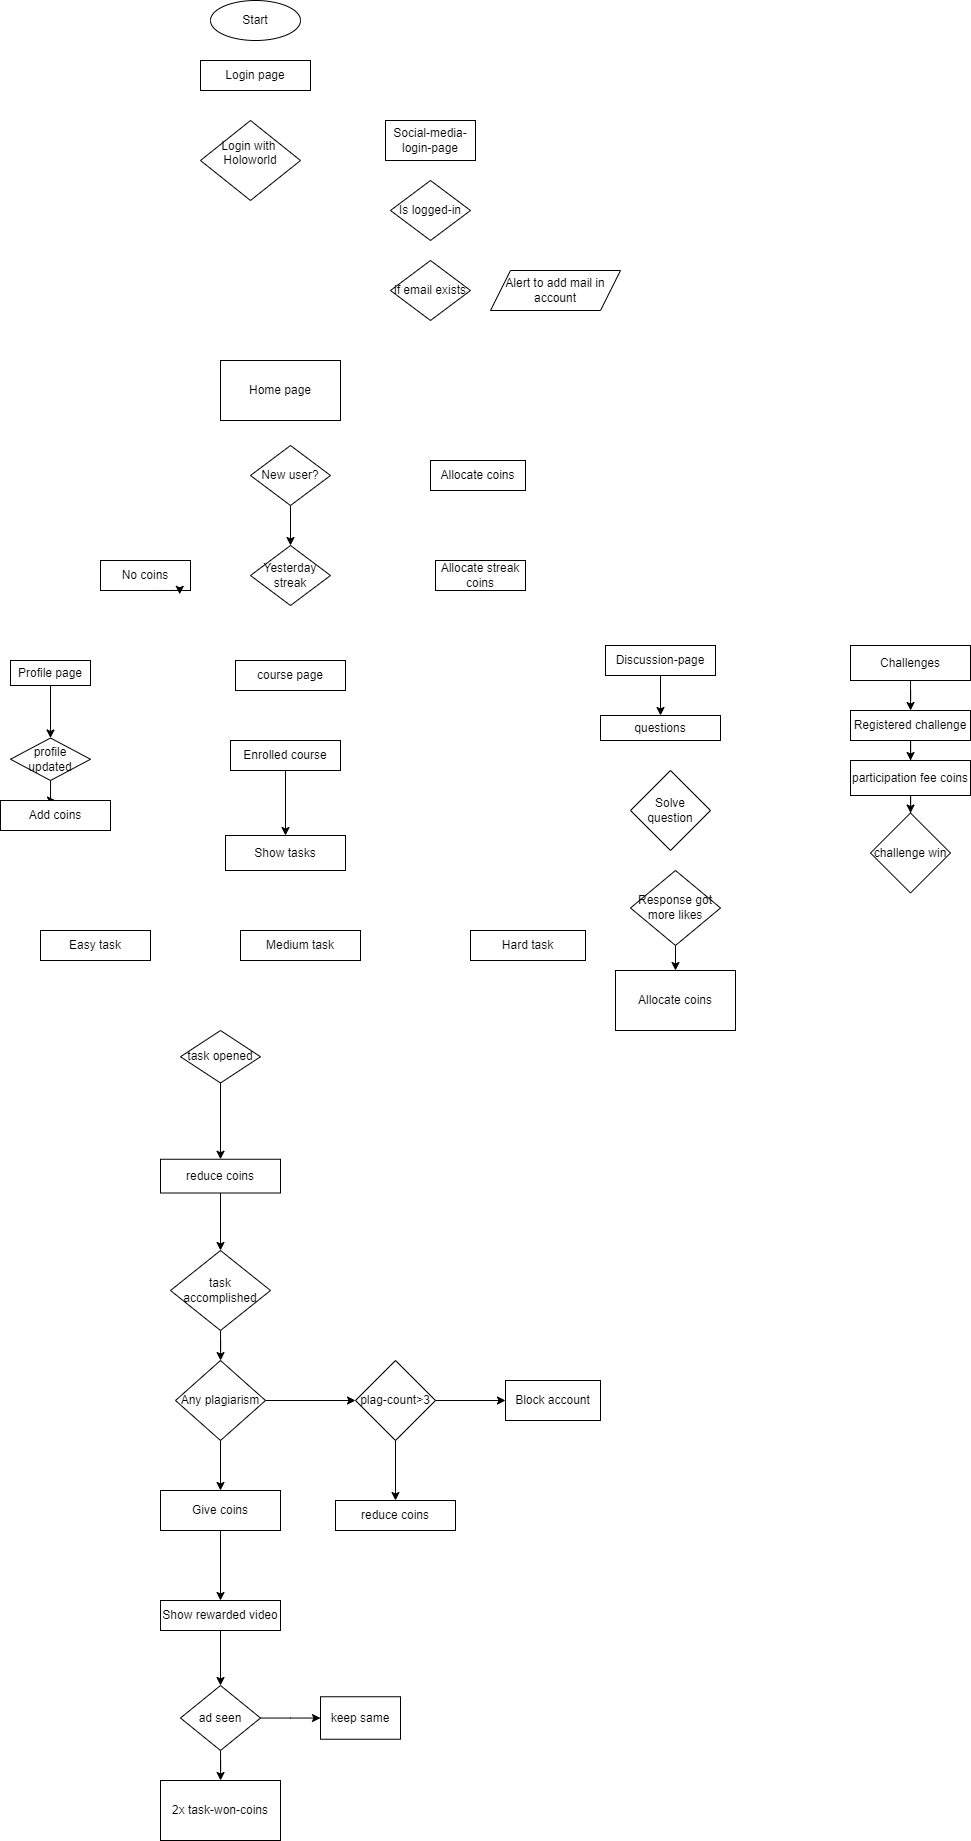

The diagram above was exported from draw.io. Its source (the exported page's mxGraphModel, read from the mxfile embedded in the PNG):
<mxGraphModel dx="1093" dy="567" grid="1" gridSize="10" guides="1" tooltips="1" connect="1" arrows="1" fold="1" page="1" pageScale="1" pageWidth="2339" pageHeight="3300" math="0" shadow="0">
  <root>
    <mxCell id="WIyWlLk6GJQsqaUBKTNV-0" />
    <mxCell id="WIyWlLk6GJQsqaUBKTNV-1" parent="WIyWlLk6GJQsqaUBKTNV-0" />
    <mxCell id="ohVUKbjyotJQ0WU7mqoG-0" value="Start&lt;br&gt;" style="ellipse;whiteSpace=wrap;html=1;" vertex="1" parent="WIyWlLk6GJQsqaUBKTNV-1">
      <mxGeometry x="340" y="10" width="90" height="40" as="geometry" />
    </mxCell>
    <mxCell id="ohVUKbjyotJQ0WU7mqoG-1" value="Login page&lt;br&gt;" style="rounded=0;whiteSpace=wrap;html=1;" vertex="1" parent="WIyWlLk6GJQsqaUBKTNV-1">
      <mxGeometry x="330" y="70" width="110" height="30" as="geometry" />
    </mxCell>
    <mxCell id="ohVUKbjyotJQ0WU7mqoG-3" value="&lt;div style=&quot;&quot;&gt;&lt;span style=&quot;background-color: initial;&quot;&gt;Login with&amp;nbsp;&lt;/span&gt;&lt;/div&gt;&lt;div style=&quot;&quot;&gt;&lt;span style=&quot;background-color: initial;&quot;&gt;Holoworld&lt;/span&gt;&lt;/div&gt;&lt;div style=&quot;&quot;&gt;&lt;br&gt;&lt;/div&gt;" style="rhombus;whiteSpace=wrap;html=1;align=center;" vertex="1" parent="WIyWlLk6GJQsqaUBKTNV-1">
      <mxGeometry x="330" y="130" width="100" height="80" as="geometry" />
    </mxCell>
    <mxCell id="ohVUKbjyotJQ0WU7mqoG-5" value="Social-media-login-page" style="rounded=0;whiteSpace=wrap;html=1;" vertex="1" parent="WIyWlLk6GJQsqaUBKTNV-1">
      <mxGeometry x="515" y="130" width="90" height="40" as="geometry" />
    </mxCell>
    <mxCell id="ohVUKbjyotJQ0WU7mqoG-6" value="Is logged-in&lt;br&gt;" style="rhombus;whiteSpace=wrap;html=1;" vertex="1" parent="WIyWlLk6GJQsqaUBKTNV-1">
      <mxGeometry x="520" y="190" width="80" height="60" as="geometry" />
    </mxCell>
    <mxCell id="ohVUKbjyotJQ0WU7mqoG-7" value="if email exists" style="rhombus;whiteSpace=wrap;html=1;" vertex="1" parent="WIyWlLk6GJQsqaUBKTNV-1">
      <mxGeometry x="520" y="270" width="80" height="60" as="geometry" />
    </mxCell>
    <mxCell id="ohVUKbjyotJQ0WU7mqoG-9" value="Alert to add mail in account" style="shape=parallelogram;perimeter=parallelogramPerimeter;whiteSpace=wrap;html=1;fixedSize=1;" vertex="1" parent="WIyWlLk6GJQsqaUBKTNV-1">
      <mxGeometry x="620" y="280" width="130" height="40" as="geometry" />
    </mxCell>
    <mxCell id="ohVUKbjyotJQ0WU7mqoG-10" value="Home page&lt;br&gt;" style="rounded=0;whiteSpace=wrap;html=1;" vertex="1" parent="WIyWlLk6GJQsqaUBKTNV-1">
      <mxGeometry x="350" y="370" width="120" height="60" as="geometry" />
    </mxCell>
    <mxCell id="ohVUKbjyotJQ0WU7mqoG-21" value="" style="edgeStyle=orthogonalEdgeStyle;rounded=0;orthogonalLoop=1;jettySize=auto;html=1;" edge="1" parent="WIyWlLk6GJQsqaUBKTNV-1" source="ohVUKbjyotJQ0WU7mqoG-11" target="ohVUKbjyotJQ0WU7mqoG-15">
      <mxGeometry relative="1" as="geometry" />
    </mxCell>
    <mxCell id="ohVUKbjyotJQ0WU7mqoG-11" value="New user?&lt;br&gt;" style="rhombus;whiteSpace=wrap;html=1;" vertex="1" parent="WIyWlLk6GJQsqaUBKTNV-1">
      <mxGeometry x="380" y="455" width="80" height="60" as="geometry" />
    </mxCell>
    <mxCell id="ohVUKbjyotJQ0WU7mqoG-12" value="Allocate coins" style="rounded=0;whiteSpace=wrap;html=1;" vertex="1" parent="WIyWlLk6GJQsqaUBKTNV-1">
      <mxGeometry x="560" y="470" width="95" height="30" as="geometry" />
    </mxCell>
    <mxCell id="ohVUKbjyotJQ0WU7mqoG-14" value="Allocate streak coins" style="rounded=0;whiteSpace=wrap;html=1;" vertex="1" parent="WIyWlLk6GJQsqaUBKTNV-1">
      <mxGeometry x="565" y="570" width="90" height="30" as="geometry" />
    </mxCell>
    <mxCell id="ohVUKbjyotJQ0WU7mqoG-15" value="Yesterday&lt;br&gt;streak" style="rhombus;whiteSpace=wrap;html=1;" vertex="1" parent="WIyWlLk6GJQsqaUBKTNV-1">
      <mxGeometry x="380" y="555" width="80" height="60" as="geometry" />
    </mxCell>
    <mxCell id="ohVUKbjyotJQ0WU7mqoG-16" value="No coins&lt;br&gt;" style="rounded=0;whiteSpace=wrap;html=1;" vertex="1" parent="WIyWlLk6GJQsqaUBKTNV-1">
      <mxGeometry x="230" y="570" width="90" height="30" as="geometry" />
    </mxCell>
    <mxCell id="ohVUKbjyotJQ0WU7mqoG-17" value="course page" style="rounded=0;whiteSpace=wrap;html=1;" vertex="1" parent="WIyWlLk6GJQsqaUBKTNV-1">
      <mxGeometry x="365" y="670" width="110" height="30" as="geometry" />
    </mxCell>
    <mxCell id="ohVUKbjyotJQ0WU7mqoG-20" value="" style="edgeStyle=orthogonalEdgeStyle;rounded=0;orthogonalLoop=1;jettySize=auto;html=1;" edge="1" parent="WIyWlLk6GJQsqaUBKTNV-1" source="ohVUKbjyotJQ0WU7mqoG-18" target="ohVUKbjyotJQ0WU7mqoG-19">
      <mxGeometry relative="1" as="geometry" />
    </mxCell>
    <mxCell id="ohVUKbjyotJQ0WU7mqoG-18" value="Enrolled course" style="rounded=0;whiteSpace=wrap;html=1;" vertex="1" parent="WIyWlLk6GJQsqaUBKTNV-1">
      <mxGeometry x="360" y="750" width="110" height="30" as="geometry" />
    </mxCell>
    <mxCell id="ohVUKbjyotJQ0WU7mqoG-19" value="Show tasks" style="whiteSpace=wrap;html=1;rounded=0;" vertex="1" parent="WIyWlLk6GJQsqaUBKTNV-1">
      <mxGeometry x="355" y="845" width="120" height="35" as="geometry" />
    </mxCell>
    <mxCell id="ohVUKbjyotJQ0WU7mqoG-25" value="" style="edgeStyle=orthogonalEdgeStyle;rounded=0;orthogonalLoop=1;jettySize=auto;html=1;" edge="1" parent="WIyWlLk6GJQsqaUBKTNV-1" source="ohVUKbjyotJQ0WU7mqoG-22" target="ohVUKbjyotJQ0WU7mqoG-24">
      <mxGeometry relative="1" as="geometry" />
    </mxCell>
    <mxCell id="ohVUKbjyotJQ0WU7mqoG-22" value="task opened" style="rhombus;whiteSpace=wrap;html=1;rounded=0;" vertex="1" parent="WIyWlLk6GJQsqaUBKTNV-1">
      <mxGeometry x="310" y="1040" width="80" height="52.5" as="geometry" />
    </mxCell>
    <mxCell id="ohVUKbjyotJQ0WU7mqoG-37" value="" style="edgeStyle=orthogonalEdgeStyle;rounded=0;orthogonalLoop=1;jettySize=auto;html=1;" edge="1" parent="WIyWlLk6GJQsqaUBKTNV-1" source="ohVUKbjyotJQ0WU7mqoG-24" target="ohVUKbjyotJQ0WU7mqoG-36">
      <mxGeometry relative="1" as="geometry" />
    </mxCell>
    <mxCell id="ohVUKbjyotJQ0WU7mqoG-24" value="reduce coins" style="whiteSpace=wrap;html=1;rounded=0;" vertex="1" parent="WIyWlLk6GJQsqaUBKTNV-1">
      <mxGeometry x="290" y="1168.75" width="120" height="33.75" as="geometry" />
    </mxCell>
    <mxCell id="ohVUKbjyotJQ0WU7mqoG-33" value="Easy task" style="rounded=0;whiteSpace=wrap;html=1;" vertex="1" parent="WIyWlLk6GJQsqaUBKTNV-1">
      <mxGeometry x="170" y="940" width="110" height="30" as="geometry" />
    </mxCell>
    <mxCell id="ohVUKbjyotJQ0WU7mqoG-34" value="Medium task" style="rounded=0;whiteSpace=wrap;html=1;" vertex="1" parent="WIyWlLk6GJQsqaUBKTNV-1">
      <mxGeometry x="370" y="940" width="120" height="30" as="geometry" />
    </mxCell>
    <mxCell id="ohVUKbjyotJQ0WU7mqoG-35" value="Hard task" style="rounded=0;whiteSpace=wrap;html=1;" vertex="1" parent="WIyWlLk6GJQsqaUBKTNV-1">
      <mxGeometry x="600" y="940" width="115" height="30" as="geometry" />
    </mxCell>
    <mxCell id="ohVUKbjyotJQ0WU7mqoG-39" value="" style="edgeStyle=orthogonalEdgeStyle;rounded=0;orthogonalLoop=1;jettySize=auto;html=1;" edge="1" parent="WIyWlLk6GJQsqaUBKTNV-1" source="ohVUKbjyotJQ0WU7mqoG-36" target="ohVUKbjyotJQ0WU7mqoG-38">
      <mxGeometry relative="1" as="geometry" />
    </mxCell>
    <mxCell id="ohVUKbjyotJQ0WU7mqoG-36" value="task accomplished" style="rhombus;whiteSpace=wrap;html=1;rounded=0;" vertex="1" parent="WIyWlLk6GJQsqaUBKTNV-1">
      <mxGeometry x="300" y="1260" width="100" height="80" as="geometry" />
    </mxCell>
    <mxCell id="ohVUKbjyotJQ0WU7mqoG-41" value="" style="edgeStyle=orthogonalEdgeStyle;rounded=0;orthogonalLoop=1;jettySize=auto;html=1;" edge="1" parent="WIyWlLk6GJQsqaUBKTNV-1" source="ohVUKbjyotJQ0WU7mqoG-38" target="ohVUKbjyotJQ0WU7mqoG-40">
      <mxGeometry relative="1" as="geometry" />
    </mxCell>
    <mxCell id="ohVUKbjyotJQ0WU7mqoG-47" value="" style="edgeStyle=orthogonalEdgeStyle;rounded=0;orthogonalLoop=1;jettySize=auto;html=1;" edge="1" parent="WIyWlLk6GJQsqaUBKTNV-1" source="ohVUKbjyotJQ0WU7mqoG-38" target="ohVUKbjyotJQ0WU7mqoG-46">
      <mxGeometry relative="1" as="geometry" />
    </mxCell>
    <mxCell id="ohVUKbjyotJQ0WU7mqoG-38" value="Any plagiarism" style="rhombus;whiteSpace=wrap;html=1;rounded=0;" vertex="1" parent="WIyWlLk6GJQsqaUBKTNV-1">
      <mxGeometry x="305" y="1370" width="90" height="80" as="geometry" />
    </mxCell>
    <mxCell id="ohVUKbjyotJQ0WU7mqoG-43" value="" style="edgeStyle=orthogonalEdgeStyle;rounded=0;orthogonalLoop=1;jettySize=auto;html=1;" edge="1" parent="WIyWlLk6GJQsqaUBKTNV-1" source="ohVUKbjyotJQ0WU7mqoG-40" target="ohVUKbjyotJQ0WU7mqoG-42">
      <mxGeometry relative="1" as="geometry" />
    </mxCell>
    <mxCell id="ohVUKbjyotJQ0WU7mqoG-45" value="" style="edgeStyle=orthogonalEdgeStyle;rounded=0;orthogonalLoop=1;jettySize=auto;html=1;" edge="1" parent="WIyWlLk6GJQsqaUBKTNV-1" source="ohVUKbjyotJQ0WU7mqoG-40" target="ohVUKbjyotJQ0WU7mqoG-44">
      <mxGeometry relative="1" as="geometry" />
    </mxCell>
    <mxCell id="ohVUKbjyotJQ0WU7mqoG-40" value="plag-count&amp;gt;3" style="rhombus;whiteSpace=wrap;html=1;rounded=0;" vertex="1" parent="WIyWlLk6GJQsqaUBKTNV-1">
      <mxGeometry x="485" y="1370" width="80" height="80" as="geometry" />
    </mxCell>
    <mxCell id="ohVUKbjyotJQ0WU7mqoG-42" value="Block account" style="whiteSpace=wrap;html=1;rounded=0;" vertex="1" parent="WIyWlLk6GJQsqaUBKTNV-1">
      <mxGeometry x="635" y="1390" width="95" height="40" as="geometry" />
    </mxCell>
    <mxCell id="ohVUKbjyotJQ0WU7mqoG-44" value="reduce coins" style="whiteSpace=wrap;html=1;rounded=0;" vertex="1" parent="WIyWlLk6GJQsqaUBKTNV-1">
      <mxGeometry x="465" y="1510" width="120" height="30" as="geometry" />
    </mxCell>
    <mxCell id="ohVUKbjyotJQ0WU7mqoG-49" value="" style="edgeStyle=orthogonalEdgeStyle;rounded=0;orthogonalLoop=1;jettySize=auto;html=1;" edge="1" parent="WIyWlLk6GJQsqaUBKTNV-1" source="ohVUKbjyotJQ0WU7mqoG-46" target="ohVUKbjyotJQ0WU7mqoG-48">
      <mxGeometry relative="1" as="geometry" />
    </mxCell>
    <mxCell id="ohVUKbjyotJQ0WU7mqoG-46" value="Give coins" style="whiteSpace=wrap;html=1;rounded=0;" vertex="1" parent="WIyWlLk6GJQsqaUBKTNV-1">
      <mxGeometry x="290" y="1500" width="120" height="40" as="geometry" />
    </mxCell>
    <mxCell id="ohVUKbjyotJQ0WU7mqoG-51" value="" style="edgeStyle=orthogonalEdgeStyle;rounded=0;orthogonalLoop=1;jettySize=auto;html=1;" edge="1" parent="WIyWlLk6GJQsqaUBKTNV-1" source="ohVUKbjyotJQ0WU7mqoG-48" target="ohVUKbjyotJQ0WU7mqoG-50">
      <mxGeometry relative="1" as="geometry" />
    </mxCell>
    <mxCell id="ohVUKbjyotJQ0WU7mqoG-48" value="Show rewarded video&lt;br&gt;" style="whiteSpace=wrap;html=1;rounded=0;" vertex="1" parent="WIyWlLk6GJQsqaUBKTNV-1">
      <mxGeometry x="290" y="1610" width="120" height="30" as="geometry" />
    </mxCell>
    <mxCell id="ohVUKbjyotJQ0WU7mqoG-53" value="" style="edgeStyle=orthogonalEdgeStyle;rounded=0;orthogonalLoop=1;jettySize=auto;html=1;" edge="1" parent="WIyWlLk6GJQsqaUBKTNV-1" source="ohVUKbjyotJQ0WU7mqoG-50" target="ohVUKbjyotJQ0WU7mqoG-52">
      <mxGeometry relative="1" as="geometry" />
    </mxCell>
    <mxCell id="ohVUKbjyotJQ0WU7mqoG-55" value="" style="edgeStyle=orthogonalEdgeStyle;rounded=0;orthogonalLoop=1;jettySize=auto;html=1;" edge="1" parent="WIyWlLk6GJQsqaUBKTNV-1" source="ohVUKbjyotJQ0WU7mqoG-50" target="ohVUKbjyotJQ0WU7mqoG-54">
      <mxGeometry relative="1" as="geometry" />
    </mxCell>
    <mxCell id="ohVUKbjyotJQ0WU7mqoG-50" value="ad seen" style="rhombus;whiteSpace=wrap;html=1;rounded=0;" vertex="1" parent="WIyWlLk6GJQsqaUBKTNV-1">
      <mxGeometry x="310" y="1695" width="80" height="65" as="geometry" />
    </mxCell>
    <mxCell id="ohVUKbjyotJQ0WU7mqoG-52" value="2x task-won-coins" style="whiteSpace=wrap;html=1;rounded=0;" vertex="1" parent="WIyWlLk6GJQsqaUBKTNV-1">
      <mxGeometry x="290" y="1790" width="120" height="60" as="geometry" />
    </mxCell>
    <mxCell id="ohVUKbjyotJQ0WU7mqoG-54" value="keep same" style="whiteSpace=wrap;html=1;rounded=0;" vertex="1" parent="WIyWlLk6GJQsqaUBKTNV-1">
      <mxGeometry x="450" y="1706.25" width="80" height="42.5" as="geometry" />
    </mxCell>
    <mxCell id="ohVUKbjyotJQ0WU7mqoG-56" style="edgeStyle=orthogonalEdgeStyle;rounded=0;orthogonalLoop=1;jettySize=auto;html=1;exitX=0.5;exitY=1;exitDx=0;exitDy=0;entryX=0.88;entryY=1.127;entryDx=0;entryDy=0;entryPerimeter=0;" edge="1" parent="WIyWlLk6GJQsqaUBKTNV-1" source="ohVUKbjyotJQ0WU7mqoG-16" target="ohVUKbjyotJQ0WU7mqoG-16">
      <mxGeometry relative="1" as="geometry" />
    </mxCell>
    <mxCell id="ohVUKbjyotJQ0WU7mqoG-59" value="" style="edgeStyle=orthogonalEdgeStyle;rounded=0;orthogonalLoop=1;jettySize=auto;html=1;" edge="1" parent="WIyWlLk6GJQsqaUBKTNV-1" source="ohVUKbjyotJQ0WU7mqoG-57" target="ohVUKbjyotJQ0WU7mqoG-58">
      <mxGeometry relative="1" as="geometry" />
    </mxCell>
    <mxCell id="ohVUKbjyotJQ0WU7mqoG-57" value="Profile page" style="rounded=0;whiteSpace=wrap;html=1;" vertex="1" parent="WIyWlLk6GJQsqaUBKTNV-1">
      <mxGeometry x="140" y="670" width="80" height="25" as="geometry" />
    </mxCell>
    <mxCell id="ohVUKbjyotJQ0WU7mqoG-61" value="" style="edgeStyle=orthogonalEdgeStyle;rounded=0;orthogonalLoop=1;jettySize=auto;html=1;" edge="1" parent="WIyWlLk6GJQsqaUBKTNV-1" source="ohVUKbjyotJQ0WU7mqoG-58" target="ohVUKbjyotJQ0WU7mqoG-60">
      <mxGeometry relative="1" as="geometry" />
    </mxCell>
    <mxCell id="ohVUKbjyotJQ0WU7mqoG-58" value="profile updated" style="rhombus;whiteSpace=wrap;html=1;rounded=0;" vertex="1" parent="WIyWlLk6GJQsqaUBKTNV-1">
      <mxGeometry x="140" y="747.5" width="80" height="42.5" as="geometry" />
    </mxCell>
    <mxCell id="ohVUKbjyotJQ0WU7mqoG-60" value="Add coins" style="whiteSpace=wrap;html=1;rounded=0;" vertex="1" parent="WIyWlLk6GJQsqaUBKTNV-1">
      <mxGeometry x="130" y="810" width="110" height="30" as="geometry" />
    </mxCell>
    <mxCell id="ohVUKbjyotJQ0WU7mqoG-71" value="" style="edgeStyle=orthogonalEdgeStyle;rounded=0;orthogonalLoop=1;jettySize=auto;html=1;" edge="1" parent="WIyWlLk6GJQsqaUBKTNV-1" source="ohVUKbjyotJQ0WU7mqoG-62" target="ohVUKbjyotJQ0WU7mqoG-70">
      <mxGeometry relative="1" as="geometry" />
    </mxCell>
    <mxCell id="ohVUKbjyotJQ0WU7mqoG-62" value="Discussion-page" style="rounded=0;whiteSpace=wrap;html=1;" vertex="1" parent="WIyWlLk6GJQsqaUBKTNV-1">
      <mxGeometry x="735" y="655" width="110" height="30" as="geometry" />
    </mxCell>
    <mxCell id="ohVUKbjyotJQ0WU7mqoG-73" value="" style="edgeStyle=orthogonalEdgeStyle;rounded=0;orthogonalLoop=1;jettySize=auto;html=1;" edge="1" parent="WIyWlLk6GJQsqaUBKTNV-1" source="ohVUKbjyotJQ0WU7mqoG-65" target="ohVUKbjyotJQ0WU7mqoG-72">
      <mxGeometry relative="1" as="geometry" />
    </mxCell>
    <mxCell id="ohVUKbjyotJQ0WU7mqoG-65" value="Response got more likes" style="rhombus;whiteSpace=wrap;html=1;rounded=0;" vertex="1" parent="WIyWlLk6GJQsqaUBKTNV-1">
      <mxGeometry x="760" y="880" width="90" height="74.99" as="geometry" />
    </mxCell>
    <mxCell id="ohVUKbjyotJQ0WU7mqoG-67" value="&lt;span style=&quot;&quot;&gt;Solve question&lt;/span&gt;" style="rhombus;whiteSpace=wrap;html=1;rounded=0;" vertex="1" parent="WIyWlLk6GJQsqaUBKTNV-1">
      <mxGeometry x="760" y="780" width="80" height="80" as="geometry" />
    </mxCell>
    <mxCell id="ohVUKbjyotJQ0WU7mqoG-70" value="questions" style="whiteSpace=wrap;html=1;rounded=0;" vertex="1" parent="WIyWlLk6GJQsqaUBKTNV-1">
      <mxGeometry x="730" y="725" width="120" height="25" as="geometry" />
    </mxCell>
    <mxCell id="ohVUKbjyotJQ0WU7mqoG-72" value="Allocate coins" style="whiteSpace=wrap;html=1;rounded=0;" vertex="1" parent="WIyWlLk6GJQsqaUBKTNV-1">
      <mxGeometry x="745" y="980.0049999999999" width="120" height="60" as="geometry" />
    </mxCell>
    <mxCell id="ohVUKbjyotJQ0WU7mqoG-76" value="" style="edgeStyle=orthogonalEdgeStyle;rounded=0;orthogonalLoop=1;jettySize=auto;html=1;" edge="1" parent="WIyWlLk6GJQsqaUBKTNV-1" source="ohVUKbjyotJQ0WU7mqoG-74" target="ohVUKbjyotJQ0WU7mqoG-75">
      <mxGeometry relative="1" as="geometry" />
    </mxCell>
    <mxCell id="ohVUKbjyotJQ0WU7mqoG-74" value="Challenges" style="rounded=0;whiteSpace=wrap;html=1;" vertex="1" parent="WIyWlLk6GJQsqaUBKTNV-1">
      <mxGeometry x="980" y="655" width="120" height="35" as="geometry" />
    </mxCell>
    <mxCell id="ohVUKbjyotJQ0WU7mqoG-78" value="" style="edgeStyle=orthogonalEdgeStyle;rounded=0;orthogonalLoop=1;jettySize=auto;html=1;" edge="1" parent="WIyWlLk6GJQsqaUBKTNV-1" source="ohVUKbjyotJQ0WU7mqoG-75" target="ohVUKbjyotJQ0WU7mqoG-77">
      <mxGeometry relative="1" as="geometry" />
    </mxCell>
    <mxCell id="ohVUKbjyotJQ0WU7mqoG-75" value="Registered challenge" style="whiteSpace=wrap;html=1;rounded=0;" vertex="1" parent="WIyWlLk6GJQsqaUBKTNV-1">
      <mxGeometry x="980" y="720" width="120" height="30" as="geometry" />
    </mxCell>
    <mxCell id="ohVUKbjyotJQ0WU7mqoG-82" value="" style="edgeStyle=orthogonalEdgeStyle;rounded=0;orthogonalLoop=1;jettySize=auto;html=1;" edge="1" parent="WIyWlLk6GJQsqaUBKTNV-1" source="ohVUKbjyotJQ0WU7mqoG-77" target="ohVUKbjyotJQ0WU7mqoG-81">
      <mxGeometry relative="1" as="geometry" />
    </mxCell>
    <mxCell id="ohVUKbjyotJQ0WU7mqoG-77" value="participation fee coins" style="whiteSpace=wrap;html=1;rounded=0;" vertex="1" parent="WIyWlLk6GJQsqaUBKTNV-1">
      <mxGeometry x="980" y="770" width="120" height="35" as="geometry" />
    </mxCell>
    <mxCell id="ohVUKbjyotJQ0WU7mqoG-81" value="challenge win" style="rhombus;whiteSpace=wrap;html=1;rounded=0;" vertex="1" parent="WIyWlLk6GJQsqaUBKTNV-1">
      <mxGeometry x="1000" y="822.5" width="80" height="80" as="geometry" />
    </mxCell>
  </root>
</mxGraphModel>